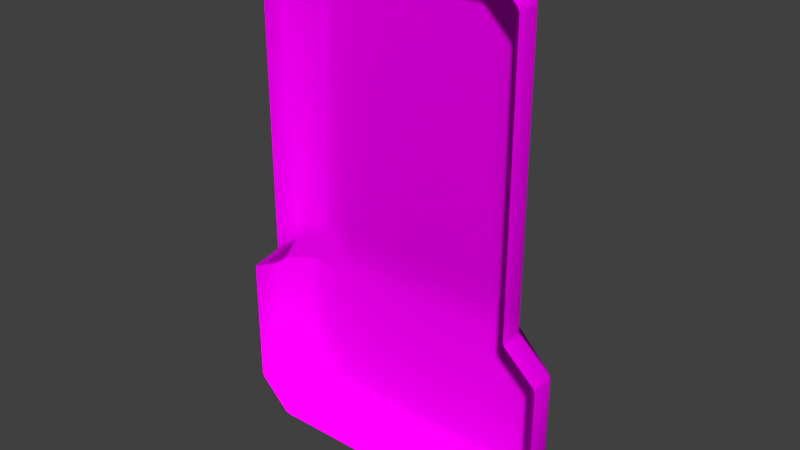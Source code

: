 # Source: SpeedPad.blend  (saved by Blender 2.76.0; exported with 4.5.12 LTS)
import bpy
from mathutils import Matrix  # noqa: F401  (used for matrix-valued properties, if any)

bpy.ops.wm.read_factory_settings(use_empty=True)
scene = bpy.context.scene
scene.name = 'Scene'

# ---- collections
col_collection_1 = bpy.data.collections.new('Collection 1'); scene.collection.children.link(col_collection_1)

# ---- images (referenced by path relative to the original .blend; pixels are not part of the script)
import os
ASSET_DIR = os.environ.get("B2B_ASSET_DIR", "")  # directory of the original .blend (textures are referenced by path, not embedded)
HERE = os.path.dirname(os.path.abspath(__file__))  # packed textures are extracted next to this script under _unpacked/

def load_image(name, relpath, width, height, colorspace="sRGB"):
    """Load a texture the original file referenced (path relative to the .blend, or extracted next to this script)."""
    p = next((c for c in (os.path.join(HERE, relpath), os.path.join(ASSET_DIR, relpath)) if relpath and os.path.exists(c)), "")
    if p:
        img = bpy.data.images.load(p, check_existing=True)
        img.name = name
    else:  # same state as the original file: an image datablock whose file is absent (Cycles renders it pink)
        img = bpy.data.images.new(name, width, height)
        img.source = "FILE"
        img.filepath = "//" + (relpath or name)
    img.colorspace_settings.name = colorspace
    return img
img_padocclusion = load_image('PadOcclusion', '', 512, 512, 'sRGB')

# ---- materials (node trees are filled in below, after node groups)
mat_material_001 = bpy.data.materials.new('Material.001')
mat_material_001.alpha_threshold = 0.0
mat_material_001.use_transparent_shadow = False
mat_material_001.roughness = 0.5

# ---- material node trees
mat_material_001.use_nodes = True; mat_material_001.node_tree.nodes.clear()
_N = mat_material_001.node_tree.nodes; _L = mat_material_001.node_tree.links
n0 = _N.new('ShaderNodeOutputMaterial'); n0.name = 'Material Output'; n0.location = (300, 300)
n1 = _N.new('ShaderNodeBsdfDiffuse'); n1.name = 'Diffuse BSDF'; n1.location = (10, 300)
n2 = _N.new('ShaderNodeTexImage'); n2.name = 'Image Texture'; n2.location = (-261, 319)
n2.width = 159
n2.image = img_padocclusion
_L.new(n1.outputs[0], n0.inputs[0])
_L.new(n2.outputs[0], n1.inputs[0])
n0.is_active_output = True

# ---- world
world_world = bpy.data.worlds.new('World'); scene.world = world_world
world_world.color = (0.05088, 0.05088, 0.05088)
world_world.use_sun_shadow = False
world_world.sun_shadow_jitter_overblur = 0.0
world_world.cycles.sampling_method = 'MANUAL'
world_world.cycles.sample_map_resolution = 256

# ---- meshes
me_cube_001 = bpy.data.meshes.new('Cube.001')
me_cube_001.from_pydata([(-0.7823, -0.08306, 1.816), (-1.0, 0.2993, -0.786), (-1.0, -0.08306, 1.605), (-1.0, 0.1133, 1.605), (-1.0, 0.2993, -1.775), (-1.0, 0.1133, -2.029), (-1.0, -0.08306, -2.029), (-1.0, 0.1133, -0.5534), (-1.0, -0.08306, -0.5534), (-1.256, 0.1133, -0.786), (-1.256, -0.08306, -0.786), (-1.256, 0.1133, -1.775), (-1.256, -0.08306, -1.775), (-0.7823, 0.2301, 1.605), (-0.7823, 0.2993, -0.786), (-0.7823, 0.1137, 1.816), (-0.7823, 0.2993, -1.775), (-0.7823, -0.08306, -2.029), (-0.7823, 0.1133, -2.029), (-0.7823, 0.2993, -0.5534), (-1.0, -0.08306, -0.3934), (-1.0, 0.1133, -0.3934), (-0.7823, 0.2301, -0.3934), (-0.6297, 0.2993, -0.786), (-0.6297, 0.2993, -1.775), (-0.6297, 0.1133, -2.029), (-0.6297, 0.2993, -0.5534), (-0.6297, 0.1137, 1.816), (-0.6297, 0.2301, 1.605), (-0.6297, -0.08306, 1.816), (-0.6297, -0.08306, -2.029), (-0.6297, 0.2301, -0.3934), (0.7823, -0.08306, 1.816), (1.0, 0.2993, -0.786), (1.0, -0.08306, 1.605), (1.0, 0.1133, 1.605), (-2.155e-07, 0.2301, 1.605), (-2.216e-07, 0.2993, -0.786), (1.0, 0.2993, -1.775), (-2.216e-07, 0.2993, -1.775), (1.0, 0.1133, -2.029), (1.0, -0.08306, -2.029), (-1.881e-07, -0.08306, -2.029), (-2.053e-07, 0.1133, -2.029), (1.0, 0.1133, -0.5534), (1.0, -0.08306, -0.5534), (-2.216e-07, 0.2993, -0.5534), (1.256, 0.1133, -0.786), (1.256, -0.08306, -0.786), (1.256, 0.1133, -1.775), (1.256, -0.08306, -1.775), (-1.881e-07, -0.08306, 1.816), (-2.053e-07, 0.1137, 1.816), (0.7823, 0.2301, 1.605), (0.7823, 0.2993, -0.786), (0.7823, 0.1137, 1.816), (0.7823, 0.2993, -1.775), (0.7823, -0.08306, -2.029), (0.7823, 0.1133, -2.029), (0.7823, 0.2993, -0.5534), (1.0, -0.08306, -0.3934), (1.0, 0.1133, -0.3934), (-2.155e-07, 0.2301, -0.3934), (0.7823, 0.2301, -0.3934), (0.6297, 0.2993, -0.786), (0.6297, 0.2993, -1.775), (0.6297, 0.1133, -2.029), (0.6297, 0.2993, -0.5534), (0.6297, 0.1137, 1.816), (0.6297, 0.2301, 1.605), (0.6297, -0.08306, 1.816), (0.6297, -0.08306, -2.029), (0.6297, 0.2301, -0.3934)], [], [(2, 0, 15, 3), (24, 39, 43, 25), (31, 28, 36, 62), (23, 37, 39, 24), (11, 4, 5), (25, 43, 42, 30), (11, 12, 10, 9), (23, 26, 46, 37), (21, 7, 8, 20), (8, 7, 9, 10), (28, 13, 15, 27), (1, 4, 11, 9), (1, 9, 7), (1, 7, 19, 14), (27, 15, 0, 29), (5, 18, 17, 6), (1, 14, 16, 4), (21, 3, 13, 22), (4, 16, 18, 5), (3, 15, 13), (11, 5, 6, 12), (7, 21, 22, 19), (3, 21, 20, 2), (26, 31, 62, 46), (19, 22, 31, 26), (52, 27, 29, 51), (36, 28, 27, 52), (14, 19, 26, 23), (18, 25, 30, 17), (14, 23, 24, 16), (22, 13, 28, 31), (16, 24, 25, 18), (34, 35, 55, 32), (65, 66, 43, 39), (72, 62, 36, 69), (64, 65, 39, 37), (49, 40, 38), (66, 71, 42, 43), (49, 47, 48, 50), (64, 37, 46, 67), (61, 60, 45, 44), (45, 48, 47, 44), (69, 68, 55, 53), (33, 47, 49, 38), (33, 44, 47), (33, 54, 59, 44), (68, 70, 32, 55), (40, 41, 57, 58), (33, 38, 56, 54), (61, 63, 53, 35), (38, 40, 58, 56), (35, 53, 55), (49, 50, 41, 40), (44, 59, 63, 61), (35, 34, 60, 61), (67, 46, 62, 72), (59, 67, 72, 63), (52, 51, 70, 68), (36, 52, 68, 69), (54, 64, 67, 59), (58, 57, 71, 66), (54, 56, 65, 64), (63, 72, 69, 53), (56, 58, 66, 65)])
me_cube_001.polygons.foreach_set('use_smooth', [True] * 64)
_uv = me_cube_001.uv_layers.new(name='UVMap')
_uv.uv.foreach_set('vector', [0.05305, 0.203, 0.1209, 0.1105, 0.1645, 0.1633, 0.1125, 0.2271, 0.7518, 0.4474, 0.9612, 0.4799, 0.942, 0.5903, 0.7287, 0.5505, 1.0, 0.0, 1.0, 0.9262, 0.5, 0.9262, 0.5, 0.0, 0.759, 0.1282, 0.9813, 0.1285, 0.9612, 0.4799, 0.7518, 0.4474, 0.5522, 0.4343, 0.6406, 0.4278, 0.618, 0.5128, 0.7287, 0.5505, 0.942, 0.5903, 0.9291, 0.6584, 0.7108, 0.617, 0.5522, 0.4343, 0.484, 0.4663, 0.4774, 0.134, 0.5408, 0.1493, 0.759, 0.1282, 0.7555, 0.0451, 0.9813, 0.0451, 0.9813, 0.1285, 0.08706, 0.8538, 0.08304, 0.907, 0.01868, 0.9021, 0.02263, 0.8497, 0.5233, 0.01868, 0.5887, 0.04469, 0.5408, 0.1493, 0.4774, 0.134, 0.2291, 0.2208, 0.1831, 0.2281, 0.1645, 0.1633, 0.2086, 0.1451, 0.6364, 0.1381, 0.6406, 0.4278, 0.5522, 0.4343, 0.5408, 0.1493, 0.6364, 0.1381, 0.5408, 0.1493, 0.5887, 0.04469, 0.6364, 0.1381, 0.5887, 0.04469, 0.6996, 0.04787, 0.7079, 0.1308, 0.2086, 0.1451, 0.1645, 0.1633, 0.1209, 0.1105, 0.1764, 0.0778, 0.618, 0.5128, 0.6797, 0.5372, 0.6571, 0.6013, 0.582, 0.5691, 0.6364, 0.1381, 0.7079, 0.1308, 0.704, 0.44, 0.6406, 0.4278, 0.08706, 0.8538, 0.1125, 0.2271, 0.1831, 0.2281, 0.175, 0.8605, 0.6406, 0.4278, 0.704, 0.44, 0.6797, 0.5372, 0.618, 0.5128, 0.1125, 0.2271, 0.1645, 0.1633, 0.1831, 0.2281, 0.5522, 0.4343, 0.618, 0.5128, 0.582, 0.5691, 0.484, 0.4663, 0.08304, 0.907, 0.08706, 0.8538, 0.175, 0.8605, 0.1794, 0.9207, 0.1125, 0.2271, 0.08706, 0.8538, 0.02263, 0.8497, 0.05305, 0.203, 0.2293, 0.9181, 0.2273, 0.8597, 0.4396, 0.8578, 0.4401, 0.9161, 0.1794, 0.9207, 0.175, 0.8605, 0.2273, 0.8597, 0.2293, 0.9181, 0.5, 1.121, 1.0, 1.121, 1.0, 1.279, 0.5, 1.279, 0.5, 0.9262, 1.0, 0.9262, 1.0, 1.121, 0.5, 1.121, 0.7079, 0.1308, 0.6996, 0.04787, 0.7555, 0.0451, 0.759, 0.1282, 0.6797, 0.5372, 0.7287, 0.5505, 0.7108, 0.617, 0.6571, 0.6013, 0.7079, 0.1308, 0.759, 0.1282, 0.7518, 0.4474, 0.704, 0.44, 0.175, 0.8605, 0.1831, 0.2281, 0.2291, 0.2208, 0.2273, 0.8597, 0.704, 0.44, 0.7518, 0.4474, 0.7287, 0.5505, 0.6797, 0.5372, 0.05305, 0.203, 0.1125, 0.2271, 0.1645, 0.1633, 0.1209, 0.1105, 0.7518, 0.4474, 0.7287, 0.5505, 0.942, 0.5903, 0.9612, 0.4799, 0.0, 0.0, 0.5, 0.0, 0.5, 0.9262, 0.0, 0.9262, 0.759, 0.1282, 0.7518, 0.4474, 0.9612, 0.4799, 0.9813, 0.1285, 0.5522, 0.4343, 0.618, 0.5128, 0.6406, 0.4278, 0.7287, 0.5505, 0.7108, 0.617, 0.9291, 0.6584, 0.942, 0.5903, 0.5522, 0.4343, 0.5408, 0.1493, 0.4774, 0.134, 0.484, 0.4663, 0.759, 0.1282, 0.9813, 0.1285, 0.9813, 0.0451, 0.7555, 0.0451, 0.08706, 0.8538, 0.02263, 0.8497, 0.01868, 0.9021, 0.08304, 0.907, 0.5233, 0.01868, 0.4774, 0.134, 0.5408, 0.1493, 0.5887, 0.04469, 0.2291, 0.2208, 0.2086, 0.1451, 0.1645, 0.1633, 0.1831, 0.2281, 0.6364, 0.1381, 0.5408, 0.1493, 0.5522, 0.4343, 0.6406, 0.4278, 0.6364, 0.1381, 0.5887, 0.04469, 0.5408, 0.1493, 0.6364, 0.1381, 0.7079, 0.1308, 0.6996, 0.04787, 0.5887, 0.04469, 0.2086, 0.1451, 0.1764, 0.0778, 0.1209, 0.1105, 0.1645, 0.1633, 0.618, 0.5128, 0.582, 0.5691, 0.6571, 0.6013, 0.6797, 0.5372, 0.6364, 0.1381, 0.6406, 0.4278, 0.704, 0.44, 0.7079, 0.1308, 0.08706, 0.8538, 0.175, 0.8605, 0.1831, 0.2281, 0.1125, 0.2271, 0.6406, 0.4278, 0.618, 0.5128, 0.6797, 0.5372, 0.704, 0.44, 0.1125, 0.2271, 0.1831, 0.2281, 0.1645, 0.1633, 0.5522, 0.4343, 0.484, 0.4663, 0.582, 0.5691, 0.618, 0.5128, 0.08304, 0.907, 0.1794, 0.9207, 0.175, 0.8605, 0.08706, 0.8538, 0.1125, 0.2271, 0.05305, 0.203, 0.02263, 0.8497, 0.08706, 0.8538, 0.2293, 0.9181, 0.4401, 0.9161, 0.4396, 0.8578, 0.2273, 0.8597, 0.1794, 0.9207, 0.2293, 0.9181, 0.2273, 0.8597, 0.175, 0.8605, 0.5, 1.121, 0.5, 1.279, 0.0, 1.279, 0.0, 1.121, 0.5, 0.9262, 0.5, 1.121, 0.0, 1.121, 0.0, 0.9262, 0.7079, 0.1308, 0.759, 0.1282, 0.7555, 0.0451, 0.6996, 0.04787, 0.6797, 0.5372, 0.6571, 0.6013, 0.7108, 0.617, 0.7287, 0.5505, 0.7079, 0.1308, 0.704, 0.44, 0.7518, 0.4474, 0.759, 0.1282, 0.175, 0.8605, 0.2273, 0.8597, 0.2291, 0.2208, 0.1831, 0.2281, 0.704, 0.44, 0.6797, 0.5372, 0.7287, 0.5505, 0.7518, 0.4474])
me_cube_001.materials.append(mat_material_001)
me_cube_001.use_remesh_preserve_volume = False
me_cube_001.use_remesh_preserve_attributes = False
me_cube_001.use_mirror_vertex_groups = False
me_cube_001.update()

# ---- objects
ob_cube = bpy.data.objects.new('Cube', me_cube_001)

# ---- transforms, parenting, visibility, modifiers, constraints
ob_cube.location = (0.0, 0.0, 0.0)
ob_cube.lineart.crease_threshold = 0.0
_m = ob_cube.modifiers.new('Bevel', 'BEVEL')
_m.width = 0.018
_m.width_pct = 0.018
_m.angle_limit = 0.4782
_m.profile = 0.9381
_m.spread = 0.0

# ---- collection membership
col_collection_1.objects.link(ob_cube)

# ---- scene / render settings (as saved in the file)
scene.frame_start = 1; scene.frame_end = 250; scene.frame_set(1)
scene.render.engine = 'BLENDER_EEVEE_NEXT'
scene.render.resolution_percentage = 50
scene.render.fps = 60
scene.render.dither_intensity = 0.0
scene.cycles.use_denoising = False
scene.cycles.samples = 100
scene.cycles.sampling_pattern = 'TABULATED_SOBOL'
scene.cycles.light_sampling_threshold = 0.0
scene.cycles.use_adaptive_sampling = False
scene.cycles.use_light_tree = False
scene.cycles.blur_glossy = 0.0
scene.cycles.pixel_filter_type = 'GAUSSIAN'
scene.cycles.sample_clamp_indirect = 0.0
scene.cycles.bake_type = 'AO'
scene.view_settings.view_transform = 'Standard'
bpy.context.view_layer.update()

# ---- added for rendering (the .blend has no active camera and no usable light): camera, sun
cam_auto = bpy.data.cameras.new('AutoCamera')
cam_auto.lens = 50.0
cam_auto.sensor_width = 36.0
cam_auto.clip_end = 1000.0
ob_auto_camera = bpy.data.objects.new('AutoCamera', cam_auto)
scene.collection.objects.link(ob_auto_camera)
ob_auto_camera.location = (4.26392, -5.00859, 3.30466)
ob_auto_camera.rotation_euler = (1.09748, -7.21219e-08, 0.694738)
scene.camera = ob_auto_camera
light_auto_sun = bpy.data.lights.new('AutoSun', 'SUN')
light_auto_sun.energy = 3.0
light_auto_sun.angle = 0.0523599
ob_auto_sun = bpy.data.objects.new('AutoSun', light_auto_sun)
scene.collection.objects.link(ob_auto_sun)
ob_auto_sun.rotation_euler = (0.872665, 0.174533, 0.523599)
bpy.context.view_layer.update()
